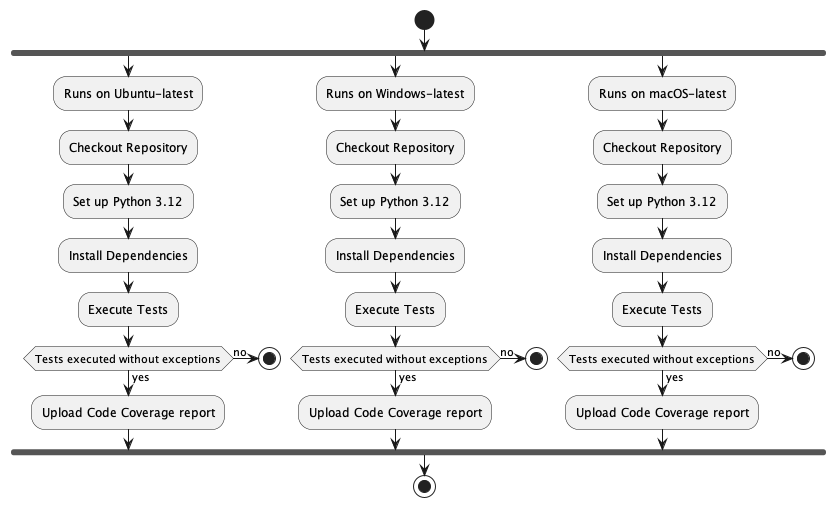

The diagram above was rendered by PlantUML. Its source (embedded in the PNG):
@startuml
start
fork
:Runs on Ubuntu-latest;
:Checkout Repository;
:Set up Python 3.12;
:Install Dependencies;
:Execute Tests;

if (Tests executed without exceptions) then (yes)
    :Upload Code Coverage report;
else (no)
    stop
endif

fork again
:Runs on Windows-latest;
:Checkout Repository;
:Set up Python 3.12;
:Install Dependencies;
:Execute Tests;

if (Tests executed without exceptions) then (yes)
    :Upload Code Coverage report;
else (no)
    stop
endif

fork again
:Runs on macOS-latest;
:Checkout Repository;
:Set up Python 3.12;
:Install Dependencies;
:Execute Tests;

if (Tests executed without exceptions) then (yes)
    :Upload Code Coverage report;
else (no)
    stop
endif

endfork
stop

@enduml